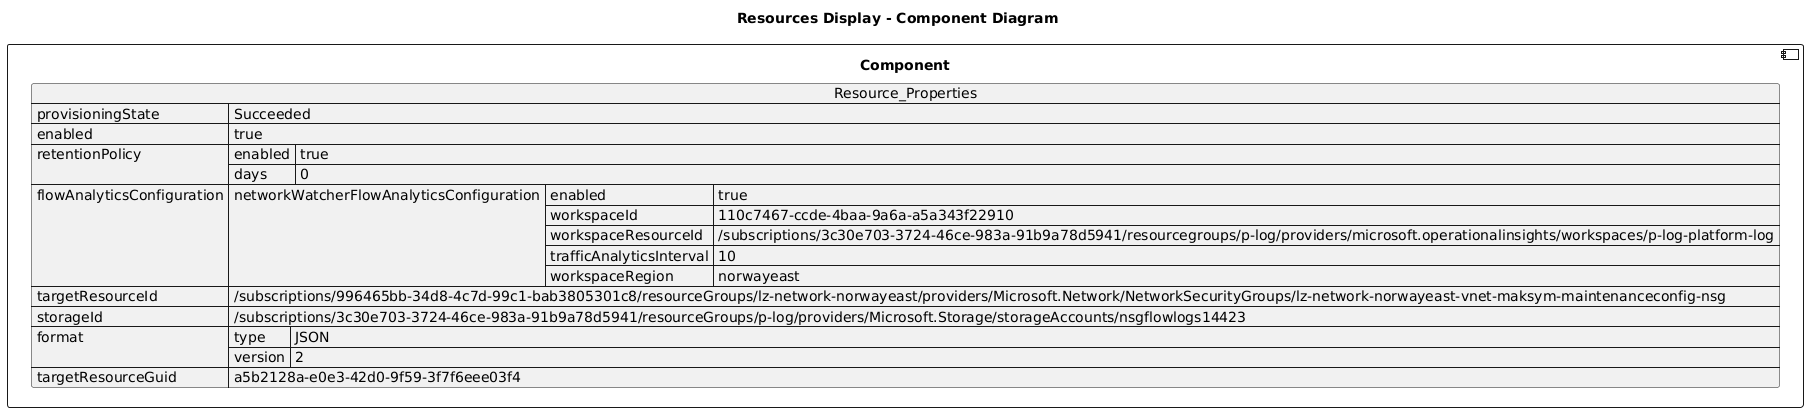

The diagram above was rendered by PlantUML. Its source (embedded in the PNG):
@startuml

title Resources Display - Component Diagram

component Component {

json  Resource_Properties {
  "provisioningState": "Succeeded",
  "enabled": true,
  "retentionPolicy": {
    "enabled": true,
    "days": 0
  },
  "flowAnalyticsConfiguration": {
    "networkWatcherFlowAnalyticsConfiguration": {
      "enabled": true,
      "workspaceId": "110c7467-ccde-4baa-9a6a-a5a343f22910",
      "workspaceResourceId": "/subscriptions/3c30e703-3724-46ce-983a-91b9a78d5941/resourcegroups/p-log/providers/microsoft.operationalinsights/workspaces/p-log-platform-log",
      "trafficAnalyticsInterval": 10,
      "workspaceRegion": "norwayeast"
    }
  },
  "targetResourceId": "/subscriptions/996465bb-34d8-4c7d-99c1-bab3805301c8/resourceGroups/lz-network-norwayeast/providers/Microsoft.Network/NetworkSecurityGroups/lz-network-norwayeast-vnet-maksym-maintenanceconfig-nsg",
  "storageId": "/subscriptions/3c30e703-3724-46ce-983a-91b9a78d5941/resourceGroups/p-log/providers/Microsoft.Storage/storageAccounts/nsgflowlogs14423",
  "format": {
    "type": "JSON",
    "version": 2
  },
  "targetResourceGuid": "a5b2128a-e0e3-42d0-9f59-3f7f6eee03f4"
}
}
@enduml